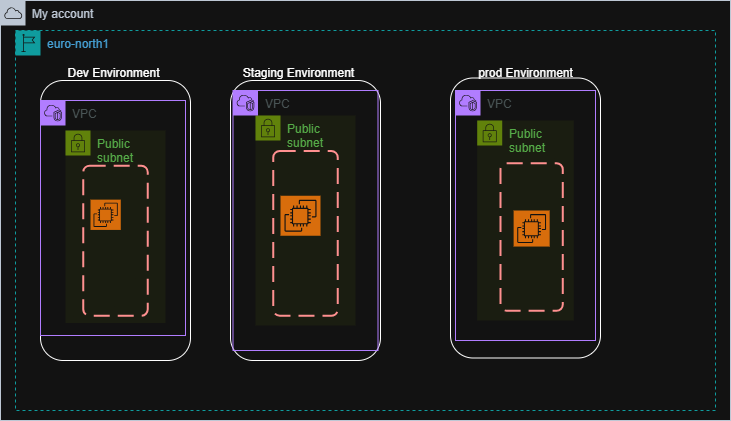

The diagram above was exported from draw.io. Its source (the exported page's mxGraphModel, read from the mxfile embedded in the PNG):
<mxGraphModel dx="786" dy="436" grid="1" gridSize="10" guides="1" tooltips="1" connect="1" arrows="1" fold="1" page="1" pageScale="1" pageWidth="850" pageHeight="1100" math="0" shadow="0">
  <root>
    <mxCell id="0" />
    <mxCell id="1" parent="0" />
    <mxCell id="m8aNQc_4d6F6OfzEm-m2-1" value="My account&amp;nbsp;" style="points=[[0,0],[0.25,0],[0.5,0],[0.75,0],[1,0],[1,0.25],[1,0.5],[1,0.75],[1,1],[0.75,1],[0.5,1],[0.25,1],[0,1],[0,0.75],[0,0.5],[0,0.25]];outlineConnect=0;gradientColor=none;html=1;whiteSpace=wrap;fontSize=12;fontStyle=0;container=1;pointerEvents=0;collapsible=0;recursiveResize=0;shape=mxgraph.aws4.group;grIcon=mxgraph.aws4.group_aws_cloud;strokeColor=#232F3E;fillColor=none;verticalAlign=top;align=left;spacingLeft=30;fontColor=#232F3E;dashed=0;" parent="1" vertex="1">
      <mxGeometry x="20" y="10" width="730" height="420" as="geometry" />
    </mxCell>
    <mxCell id="dfrWFy_xjHVS7M6M8V-6-1" value="euro-north1" style="points=[[0,0],[0.25,0],[0.5,0],[0.75,0],[1,0],[1,0.25],[1,0.5],[1,0.75],[1,1],[0.75,1],[0.5,1],[0.25,1],[0,1],[0,0.75],[0,0.5],[0,0.25]];outlineConnect=0;gradientColor=none;html=1;whiteSpace=wrap;fontSize=12;fontStyle=0;container=1;pointerEvents=0;collapsible=0;recursiveResize=0;shape=mxgraph.aws4.group;grIcon=mxgraph.aws4.group_region;strokeColor=#00A4A6;fillColor=none;verticalAlign=top;align=left;spacingLeft=30;fontColor=#147EBA;dashed=1;" vertex="1" parent="1">
      <mxGeometry x="35" y="40" width="700" height="380" as="geometry" />
    </mxCell>
    <mxCell id="dfrWFy_xjHVS7M6M8V-6-2" value="" style="rounded=1;whiteSpace=wrap;html=1;" vertex="1" parent="dfrWFy_xjHVS7M6M8V-6-1">
      <mxGeometry x="25" y="50" width="150" height="280" as="geometry" />
    </mxCell>
    <mxCell id="dfrWFy_xjHVS7M6M8V-6-4" value="VPC" style="points=[[0,0],[0.25,0],[0.5,0],[0.75,0],[1,0],[1,0.25],[1,0.5],[1,0.75],[1,1],[0.75,1],[0.5,1],[0.25,1],[0,1],[0,0.75],[0,0.5],[0,0.25]];outlineConnect=0;gradientColor=none;html=1;whiteSpace=wrap;fontSize=12;fontStyle=0;container=1;pointerEvents=0;collapsible=0;recursiveResize=0;shape=mxgraph.aws4.group;grIcon=mxgraph.aws4.group_vpc2;strokeColor=#8C4FFF;fillColor=none;verticalAlign=top;align=left;spacingLeft=30;fontColor=#AAB7B8;dashed=0;" vertex="1" parent="dfrWFy_xjHVS7M6M8V-6-1">
      <mxGeometry x="25" y="70" width="145" height="235" as="geometry" />
    </mxCell>
    <mxCell id="dfrWFy_xjHVS7M6M8V-6-8" value="Dev Environment" style="text;html=1;align=center;verticalAlign=middle;resizable=0;points=[];autosize=1;strokeColor=none;fillColor=none;" vertex="1" parent="dfrWFy_xjHVS7M6M8V-6-1">
      <mxGeometry x="37.5" y="28" width="120" height="30" as="geometry" />
    </mxCell>
    <mxCell id="dfrWFy_xjHVS7M6M8V-6-5" value="Public subnet" style="points=[[0,0],[0.25,0],[0.5,0],[0.75,0],[1,0],[1,0.25],[1,0.5],[1,0.75],[1,1],[0.75,1],[0.5,1],[0.25,1],[0,1],[0,0.75],[0,0.5],[0,0.25]];outlineConnect=0;gradientColor=none;html=1;whiteSpace=wrap;fontSize=12;fontStyle=0;container=1;pointerEvents=0;collapsible=0;recursiveResize=0;shape=mxgraph.aws4.group;grIcon=mxgraph.aws4.group_security_group;grStroke=0;strokeColor=#7AA116;fillColor=#F2F6E8;verticalAlign=top;align=left;spacingLeft=30;fontColor=#248814;dashed=0;" vertex="1" parent="dfrWFy_xjHVS7M6M8V-6-1">
      <mxGeometry x="50" y="100" width="100" height="192.5" as="geometry" />
    </mxCell>
    <mxCell id="dfrWFy_xjHVS7M6M8V-6-9" value="" style="group" vertex="1" connectable="0" parent="dfrWFy_xjHVS7M6M8V-6-5">
      <mxGeometry x="17.75" y="35.25" width="64.5" height="150" as="geometry" />
    </mxCell>
    <mxCell id="dfrWFy_xjHVS7M6M8V-6-6" value="" style="rounded=1;arcSize=10;dashed=1;strokeColor=#ff0000;fillColor=none;gradientColor=none;dashPattern=8 4;strokeWidth=2;" vertex="1" parent="dfrWFy_xjHVS7M6M8V-6-9">
      <mxGeometry width="64.5" height="150" as="geometry" />
    </mxCell>
    <mxCell id="dfrWFy_xjHVS7M6M8V-6-7" value="" style="sketch=0;points=[[0,0,0],[0.25,0,0],[0.5,0,0],[0.75,0,0],[1,0,0],[0,1,0],[0.25,1,0],[0.5,1,0],[0.75,1,0],[1,1,0],[0,0.25,0],[0,0.5,0],[0,0.75,0],[1,0.25,0],[1,0.5,0],[1,0.75,0]];outlineConnect=0;fontColor=#232F3E;fillColor=#ED7100;strokeColor=#ffffff;dashed=0;verticalLabelPosition=bottom;verticalAlign=top;align=center;html=1;fontSize=12;fontStyle=0;aspect=fixed;shape=mxgraph.aws4.resourceIcon;resIcon=mxgraph.aws4.ec2;" vertex="1" parent="dfrWFy_xjHVS7M6M8V-6-9">
      <mxGeometry x="7.25" y="33.8850531107739" width="30.288315629742037" height="30.288315629742037" as="geometry" />
    </mxCell>
    <mxCell id="dfrWFy_xjHVS7M6M8V-6-12" value="" style="rounded=1;whiteSpace=wrap;html=1;" vertex="1" parent="dfrWFy_xjHVS7M6M8V-6-1">
      <mxGeometry x="215" y="50" width="150" height="280" as="geometry" />
    </mxCell>
    <mxCell id="dfrWFy_xjHVS7M6M8V-6-18" value="" style="group" vertex="1" connectable="0" parent="dfrWFy_xjHVS7M6M8V-6-1">
      <mxGeometry x="217.5" y="70" width="145" height="250" as="geometry" />
    </mxCell>
    <mxCell id="dfrWFy_xjHVS7M6M8V-6-13" value="Public subnet" style="points=[[0,0],[0.25,0],[0.5,0],[0.75,0],[1,0],[1,0.25],[1,0.5],[1,0.75],[1,1],[0.75,1],[0.5,1],[0.25,1],[0,1],[0,0.75],[0,0.5],[0,0.25]];outlineConnect=0;gradientColor=none;html=1;whiteSpace=wrap;fontSize=12;fontStyle=0;container=1;pointerEvents=0;collapsible=0;recursiveResize=0;shape=mxgraph.aws4.group;grIcon=mxgraph.aws4.group_security_group;grStroke=0;strokeColor=#7AA116;fillColor=#F2F6E8;verticalAlign=top;align=left;spacingLeft=30;fontColor=#248814;dashed=0;" vertex="1" parent="dfrWFy_xjHVS7M6M8V-6-18">
      <mxGeometry x="22.5" y="15" width="100" height="210" as="geometry" />
    </mxCell>
    <mxCell id="dfrWFy_xjHVS7M6M8V-6-17" value="VPC" style="points=[[0,0],[0.25,0],[0.5,0],[0.75,0],[1,0],[1,0.25],[1,0.5],[1,0.75],[1,1],[0.75,1],[0.5,1],[0.25,1],[0,1],[0,0.75],[0,0.5],[0,0.25]];outlineConnect=0;gradientColor=none;html=1;whiteSpace=wrap;fontSize=12;fontStyle=0;container=1;pointerEvents=0;collapsible=0;recursiveResize=0;shape=mxgraph.aws4.group;grIcon=mxgraph.aws4.group_vpc2;strokeColor=#8C4FFF;fillColor=none;verticalAlign=top;align=left;spacingLeft=30;fontColor=#AAB7B8;dashed=0;" vertex="1" parent="dfrWFy_xjHVS7M6M8V-6-18">
      <mxGeometry y="-10" width="145" height="260" as="geometry" />
    </mxCell>
    <mxCell id="dfrWFy_xjHVS7M6M8V-6-14" value="" style="group" vertex="1" connectable="0" parent="dfrWFy_xjHVS7M6M8V-6-17">
      <mxGeometry x="40.25" y="60.5" width="64.5" height="164.75" as="geometry" />
    </mxCell>
    <mxCell id="dfrWFy_xjHVS7M6M8V-6-15" value="" style="rounded=1;arcSize=10;dashed=1;strokeColor=#ff0000;fillColor=none;gradientColor=none;dashPattern=8 4;strokeWidth=2;" vertex="1" parent="dfrWFy_xjHVS7M6M8V-6-14">
      <mxGeometry width="64.5" height="164.75" as="geometry" />
    </mxCell>
    <mxCell id="dfrWFy_xjHVS7M6M8V-6-16" value="" style="sketch=0;points=[[0,0,0],[0.25,0,0],[0.5,0,0],[0.75,0,0],[1,0,0],[0,1,0],[0.25,1,0],[0.5,1,0],[0.75,1,0],[1,1,0],[0,0.25,0],[0,0.5,0],[0,0.75,0],[1,0.25,0],[1,0.5,0],[1,0.75,0]];outlineConnect=0;fontColor=#232F3E;fillColor=#ED7100;strokeColor=#ffffff;dashed=0;verticalLabelPosition=bottom;verticalAlign=top;align=center;html=1;fontSize=12;fontStyle=0;aspect=fixed;shape=mxgraph.aws4.resourceIcon;resIcon=mxgraph.aws4.ec2;" vertex="1" parent="dfrWFy_xjHVS7M6M8V-6-14">
      <mxGeometry x="7.25" y="44.75" width="40" height="40" as="geometry" />
    </mxCell>
    <mxCell id="dfrWFy_xjHVS7M6M8V-6-19" value="Staging Environment" style="text;html=1;align=center;verticalAlign=middle;resizable=0;points=[];autosize=1;strokeColor=none;fillColor=none;" vertex="1" parent="dfrWFy_xjHVS7M6M8V-6-1">
      <mxGeometry x="217.5" y="28" width="130" height="30" as="geometry" />
    </mxCell>
    <mxCell id="dfrWFy_xjHVS7M6M8V-6-20" value="" style="rounded=1;whiteSpace=wrap;html=1;" vertex="1" parent="dfrWFy_xjHVS7M6M8V-6-1">
      <mxGeometry x="435" y="47.5" width="150" height="280" as="geometry" />
    </mxCell>
    <mxCell id="dfrWFy_xjHVS7M6M8V-6-21" value="" style="group" vertex="1" connectable="0" parent="dfrWFy_xjHVS7M6M8V-6-1">
      <mxGeometry x="440" y="60" width="140" height="250" as="geometry" />
    </mxCell>
    <mxCell id="dfrWFy_xjHVS7M6M8V-6-22" value="Public subnet" style="points=[[0,0],[0.25,0],[0.5,0],[0.75,0],[1,0],[1,0.25],[1,0.5],[1,0.75],[1,1],[0.75,1],[0.5,1],[0.25,1],[0,1],[0,0.75],[0,0.5],[0,0.25]];outlineConnect=0;gradientColor=none;html=1;whiteSpace=wrap;fontSize=12;fontStyle=0;container=1;pointerEvents=0;collapsible=0;recursiveResize=0;shape=mxgraph.aws4.group;grIcon=mxgraph.aws4.group_security_group;grStroke=0;strokeColor=#7AA116;fillColor=#F2F6E8;verticalAlign=top;align=left;spacingLeft=30;fontColor=#248814;dashed=0;" vertex="1" parent="dfrWFy_xjHVS7M6M8V-6-21">
      <mxGeometry x="21.72" y="30" width="96.55" height="200" as="geometry" />
    </mxCell>
    <mxCell id="dfrWFy_xjHVS7M6M8V-6-26" value="VPC" style="points=[[0,0],[0.25,0],[0.5,0],[0.75,0],[1,0],[1,0.25],[1,0.5],[1,0.75],[1,1],[0.75,1],[0.5,1],[0.25,1],[0,1],[0,0.75],[0,0.5],[0,0.25]];outlineConnect=0;gradientColor=none;html=1;whiteSpace=wrap;fontSize=12;fontStyle=0;container=1;pointerEvents=0;collapsible=0;recursiveResize=0;shape=mxgraph.aws4.group;grIcon=mxgraph.aws4.group_vpc2;strokeColor=#8C4FFF;fillColor=none;verticalAlign=top;align=left;spacingLeft=30;fontColor=#AAB7B8;dashed=0;" vertex="1" parent="dfrWFy_xjHVS7M6M8V-6-21">
      <mxGeometry width="140" height="250" as="geometry" />
    </mxCell>
    <mxCell id="dfrWFy_xjHVS7M6M8V-6-23" value="" style="group" vertex="1" connectable="0" parent="dfrWFy_xjHVS7M6M8V-6-26">
      <mxGeometry x="28.857931034482785" y="60.25" width="78.42" height="164.74999999999997" as="geometry" />
    </mxCell>
    <mxCell id="dfrWFy_xjHVS7M6M8V-6-24" value="" style="rounded=1;arcSize=10;dashed=1;strokeColor=#ff0000;fillColor=none;gradientColor=none;dashPattern=8 4;strokeWidth=2;" vertex="1" parent="dfrWFy_xjHVS7M6M8V-6-23">
      <mxGeometry x="16.14" y="12.38" width="62.28" height="147.62" as="geometry" />
    </mxCell>
    <mxCell id="dfrWFy_xjHVS7M6M8V-6-25" value="" style="sketch=0;points=[[0,0,0],[0.25,0,0],[0.5,0,0],[0.75,0,0],[1,0,0],[0,1,0],[0.25,1,0],[0.5,1,0],[0.75,1,0],[1,1,0],[0,0.25,0],[0,0.5,0],[0,0.75,0],[1,0.25,0],[1,0.5,0],[1,0.75,0]];outlineConnect=0;fontColor=#232F3E;fillColor=#ED7100;strokeColor=#ffffff;dashed=0;verticalLabelPosition=bottom;verticalAlign=top;align=center;html=1;fontSize=12;fontStyle=0;aspect=fixed;shape=mxgraph.aws4.resourceIcon;resIcon=mxgraph.aws4.ec2;" vertex="1" parent="dfrWFy_xjHVS7M6M8V-6-23">
      <mxGeometry x="29.26" y="59.74999999999999" width="36.045977011494244" height="36.045977011494244" as="geometry" />
    </mxCell>
    <mxCell id="dfrWFy_xjHVS7M6M8V-6-27" value="prod Environment" style="text;html=1;align=center;verticalAlign=middle;resizable=0;points=[];autosize=1;strokeColor=none;fillColor=none;" vertex="1" parent="dfrWFy_xjHVS7M6M8V-6-1">
      <mxGeometry x="450" y="28" width="120" height="30" as="geometry" />
    </mxCell>
  </root>
</mxGraphModel>